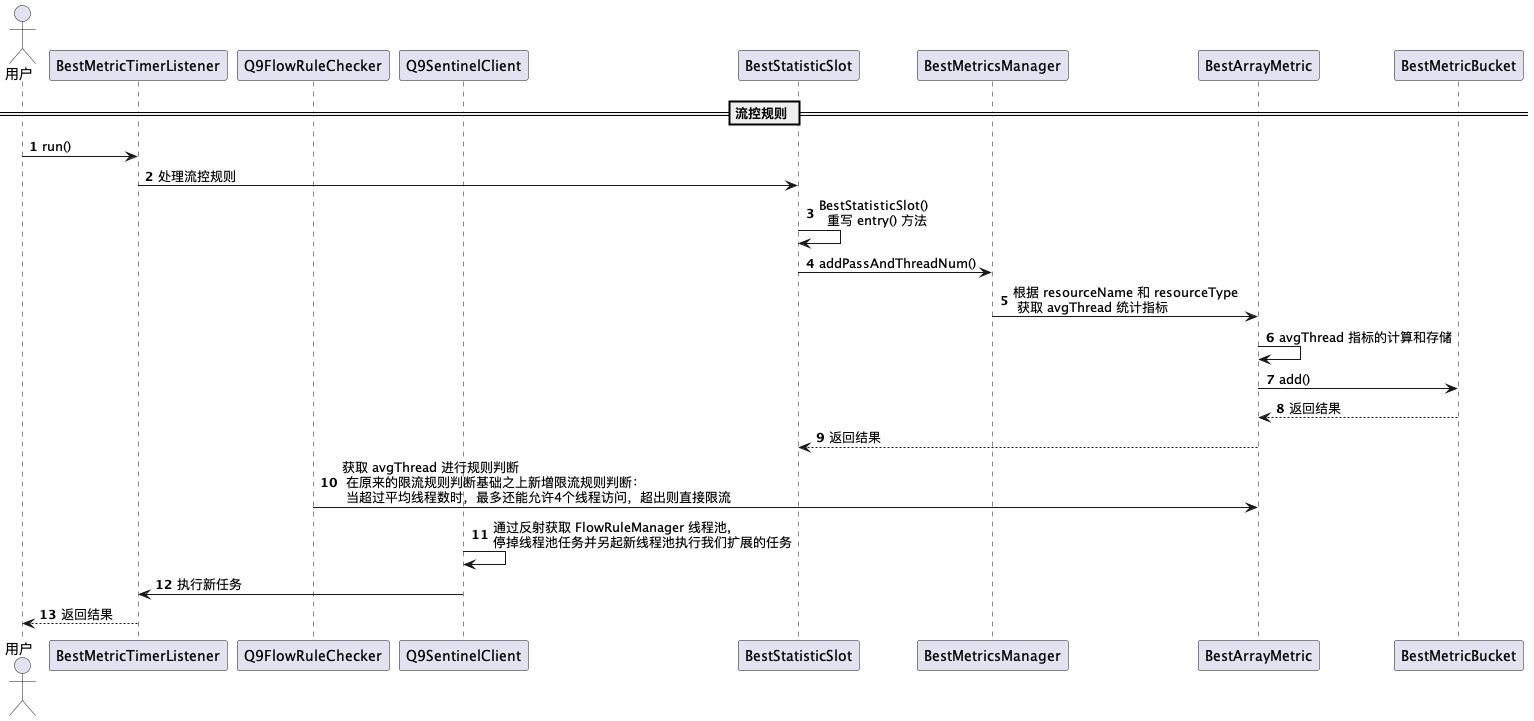

The diagram above was rendered by PlantUML. Its source (embedded in the PNG):
@startuml


autonumber

actor "用户" as user

participant BestMetricTimerListener as listener

participant Q9FlowRuleChecker as checker

participant Q9SentinelClient as q9Client

participant "BestStatisticSlot" as slot

participant BestMetricsManager as manager

participant BestArrayMetric as arrayMetric

participant BestMetricBucket as bucket


== 流控规则 ==

user -> listener: run()

listener -> slot: 处理流控规则

slot -> slot: BestStatisticSlot() \n  重写 entry() 方法

slot -> manager:  addPassAndThreadNum()

manager -> arrayMetric: 根据 resourceName 和 resourceType \n 获取 avgThread 统计指标

arrayMetric -> arrayMetric: avgThread 指标的计算和存储

arrayMetric -> bucket: add()

bucket --> arrayMetric: 返回结果

arrayMetric --> slot: 返回结果

checker -> arrayMetric: 获取 avgThread 进行规则判断 \n 在原来的限流规则判断基础之上新增限流规则判断： \n 当超过平均线程数时，最多还能允许4个线程访问，超出则直接限流


q9Client -> q9Client: 通过反射获取 FlowRuleManager 线程池,\n停掉线程池任务并另起新线程池执行我们扩展的任务

q9Client -> listener: 执行新任务

listener --> user: 返回结果




@enduml